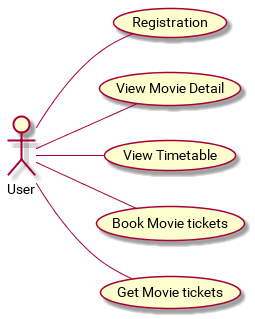

The diagram above was rendered by PlantUML. Its source (embedded in the PNG):
@startuml
left to right direction
:User: -- (Registration)
:User: -- (View Movie Detail)
:User: -- (View Timetable)
:User: -- (Book Movie tickets)
:User: -- (Get Movie tickets)
@enduml